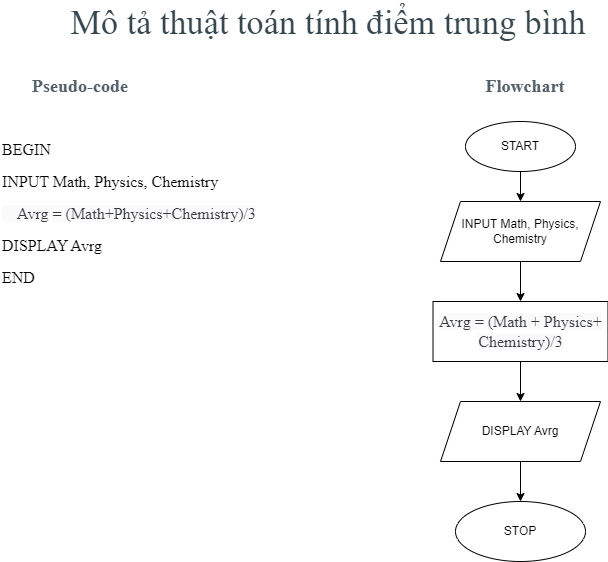

The diagram above was exported from draw.io. Its source (the exported page's mxGraphModel, read from the mxfile embedded in the PNG):
<mxGraphModel dx="752" dy="1845" grid="1" gridSize="10" guides="1" tooltips="1" connect="1" arrows="1" fold="1" page="1" pageScale="1" pageWidth="850" pageHeight="1100" math="0" shadow="0">
  <root>
    <mxCell id="0" />
    <mxCell id="1" parent="0" />
    <mxCell id="VPvVCIO4v6B_ew4oFgCd-1" value="&lt;h2 style=&quot;box-sizing: border-box; margin-top: 0px; margin-bottom: 0.5rem; font-family: &amp;quot;Open Sans&amp;quot;; font-weight: 400; line-height: 1.3; color: rgb(55, 71, 79); font-size: 2.143rem; text-align: left; background-color: rgb(255, 255, 255);&quot; id=&quot;yui_3_17_2_1_1728286179993_43&quot;&gt;Mô tả thuật toán tính điểm trung bình&lt;/h2&gt;" style="text;html=1;align=center;verticalAlign=middle;whiteSpace=wrap;rounded=0;" vertex="1" parent="1">
      <mxGeometry x="127.5" y="-1070" width="560" height="30" as="geometry" />
    </mxCell>
    <mxCell id="VPvVCIO4v6B_ew4oFgCd-2" value="&lt;span style=&quot;color: rgb(82, 96, 105); text-align: left; background-color: rgb(255, 255, 255);&quot;&gt;&lt;font style=&quot;font-size: 18px;&quot; face=&quot;Times New Roman&quot;&gt;&lt;b style=&quot;&quot;&gt;Pseudo-code&lt;/b&gt;&lt;/font&gt;&lt;/span&gt;" style="text;html=1;align=center;verticalAlign=middle;whiteSpace=wrap;rounded=0;" vertex="1" parent="1">
      <mxGeometry x="110" y="-1010" width="100" height="30" as="geometry" />
    </mxCell>
    <mxCell id="VPvVCIO4v6B_ew4oFgCd-3" value="&lt;p style=&quot;line-height: 100%; font-size: 16px;&quot;&gt;&lt;font face=&quot;Times New Roman&quot; style=&quot;font-size: 16px;&quot;&gt;BEGIN&lt;/font&gt;&lt;/p&gt;&lt;p style=&quot;line-height: 100%; font-size: 16px;&quot;&gt;&lt;span style=&quot;font-family: pJQw6jZcgBaROgBPpfVL; background-color: initial;&quot;&gt;INPUT Math, Physics, Chemistry&lt;/span&gt;&lt;/p&gt;&lt;p style=&quot;line-height: 100%; font-size: 16px;&quot;&gt;&lt;span style=&quot;background-color: rgb(250, 250, 250); color: rgb(56, 58, 66); font-family: pJQw6jZcgBaROgBPpfVL; white-space: pre;&quot;&gt;    Avrg = (Math+Physics+Chemistry)/3&lt;/span&gt;&lt;/p&gt;&lt;p style=&quot;line-height: 100%; font-size: 16px;&quot;&gt;&lt;span style=&quot;font-family: pJQw6jZcgBaROgBPpfVL; background-color: initial;&quot;&gt;DISPLAY Avrg&lt;/span&gt;&lt;/p&gt;&lt;div style=&quot;line-height: 100%; font-size: 16px;&quot;&gt;&lt;font style=&quot;font-size: 16px;&quot; face=&quot;pJQw6jZcgBaROgBPpfVL&quot;&gt;END&lt;/font&gt;&lt;/div&gt;&lt;p&gt;&lt;/p&gt;" style="text;html=1;align=left;verticalAlign=middle;whiteSpace=wrap;rounded=0;" vertex="1" parent="1">
      <mxGeometry x="80" y="-960" width="240" height="180" as="geometry" />
    </mxCell>
    <mxCell id="VPvVCIO4v6B_ew4oFgCd-9" style="edgeStyle=orthogonalEdgeStyle;rounded=0;orthogonalLoop=1;jettySize=auto;html=1;exitX=0.5;exitY=1;exitDx=0;exitDy=0;entryX=0.5;entryY=0;entryDx=0;entryDy=0;" edge="1" parent="1" source="VPvVCIO4v6B_ew4oFgCd-4" target="VPvVCIO4v6B_ew4oFgCd-7">
      <mxGeometry relative="1" as="geometry" />
    </mxCell>
    <mxCell id="VPvVCIO4v6B_ew4oFgCd-4" value="START" style="ellipse;whiteSpace=wrap;html=1;" vertex="1" parent="1">
      <mxGeometry x="545" y="-960" width="110" height="50" as="geometry" />
    </mxCell>
    <mxCell id="VPvVCIO4v6B_ew4oFgCd-5" value="STOP" style="ellipse;whiteSpace=wrap;html=1;" vertex="1" parent="1">
      <mxGeometry x="535" y="-580" width="130" height="60" as="geometry" />
    </mxCell>
    <mxCell id="VPvVCIO4v6B_ew4oFgCd-6" value="&lt;div style=&quot;text-align: left;&quot;&gt;&lt;font face=&quot;Times New Roman&quot; color=&quot;#526069&quot;&gt;&lt;span style=&quot;font-size: 18px; background-color: rgb(255, 255, 255);&quot;&gt;&lt;b&gt;Flowchart&lt;/b&gt;&lt;/span&gt;&lt;/font&gt;&lt;/div&gt;" style="text;html=1;align=center;verticalAlign=middle;whiteSpace=wrap;rounded=0;" vertex="1" parent="1">
      <mxGeometry x="555" y="-1010" width="100" height="30" as="geometry" />
    </mxCell>
    <mxCell id="VPvVCIO4v6B_ew4oFgCd-10" style="edgeStyle=orthogonalEdgeStyle;rounded=0;orthogonalLoop=1;jettySize=auto;html=1;exitX=0.5;exitY=1;exitDx=0;exitDy=0;entryX=0.5;entryY=0;entryDx=0;entryDy=0;" edge="1" parent="1" source="VPvVCIO4v6B_ew4oFgCd-7" target="VPvVCIO4v6B_ew4oFgCd-8">
      <mxGeometry relative="1" as="geometry" />
    </mxCell>
    <mxCell id="VPvVCIO4v6B_ew4oFgCd-7" value="INPUT Math, Physics, Chemistry" style="shape=parallelogram;perimeter=parallelogramPerimeter;whiteSpace=wrap;html=1;fixedSize=1;" vertex="1" parent="1">
      <mxGeometry x="520" y="-880" width="160" height="60" as="geometry" />
    </mxCell>
    <mxCell id="VPvVCIO4v6B_ew4oFgCd-12" style="edgeStyle=orthogonalEdgeStyle;rounded=0;orthogonalLoop=1;jettySize=auto;html=1;exitX=0.5;exitY=1;exitDx=0;exitDy=0;entryX=0.5;entryY=0;entryDx=0;entryDy=0;" edge="1" parent="1" source="VPvVCIO4v6B_ew4oFgCd-8" target="VPvVCIO4v6B_ew4oFgCd-11">
      <mxGeometry relative="1" as="geometry" />
    </mxCell>
    <mxCell id="VPvVCIO4v6B_ew4oFgCd-8" value="&lt;span style=&quot;color: rgb(56, 58, 66); font-family: pJQw6jZcgBaROgBPpfVL; font-size: 16px; text-align: left; white-space: pre; background-color: rgb(250, 250, 250);&quot;&gt;Avrg = (Math + Physics+&lt;/span&gt;&lt;div&gt;&lt;span style=&quot;color: rgb(56, 58, 66); font-family: pJQw6jZcgBaROgBPpfVL; font-size: 16px; text-align: left; white-space: pre; background-color: rgb(250, 250, 250);&quot;&gt;Chemistry)/3&lt;/span&gt;&lt;/div&gt;" style="rounded=0;whiteSpace=wrap;html=1;" vertex="1" parent="1">
      <mxGeometry x="512.5" y="-780" width="175" height="60" as="geometry" />
    </mxCell>
    <mxCell id="VPvVCIO4v6B_ew4oFgCd-13" style="edgeStyle=orthogonalEdgeStyle;rounded=0;orthogonalLoop=1;jettySize=auto;html=1;exitX=0.5;exitY=1;exitDx=0;exitDy=0;entryX=0.5;entryY=0;entryDx=0;entryDy=0;" edge="1" parent="1" source="VPvVCIO4v6B_ew4oFgCd-11" target="VPvVCIO4v6B_ew4oFgCd-5">
      <mxGeometry relative="1" as="geometry" />
    </mxCell>
    <mxCell id="VPvVCIO4v6B_ew4oFgCd-11" value="DISPLAY Avrg" style="shape=parallelogram;perimeter=parallelogramPerimeter;whiteSpace=wrap;html=1;fixedSize=1;" vertex="1" parent="1">
      <mxGeometry x="520" y="-680" width="160" height="60" as="geometry" />
    </mxCell>
  </root>
</mxGraphModel>